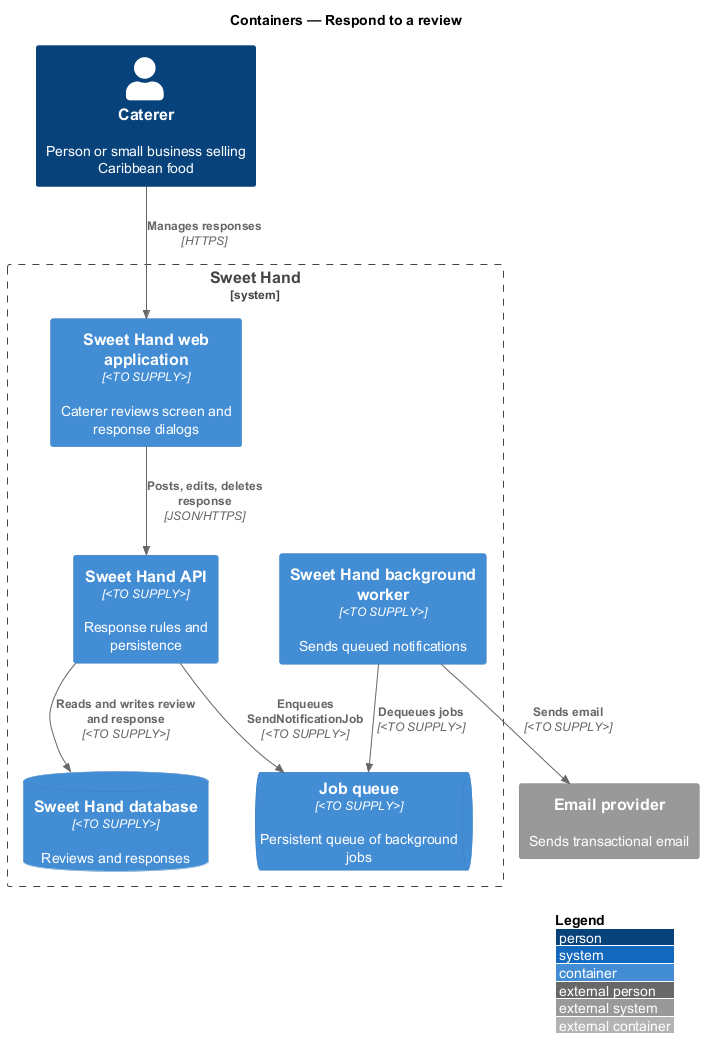

The diagram above was rendered by PlantUML. Its source (embedded in the PNG):
@startuml
!include <C4/C4_Container>
LAYOUT_WITH_LEGEND()
title Containers — Respond to a review

Person(caterer, "Caterer", "Person or small business selling Caribbean food")
System_Ext(email, "Email provider", "Sends transactional email")
System_Boundary(sweethand, "Sweet Hand") {
  Container(web, "Sweet Hand web application", "<TO SUPPLY>", "Caterer reviews screen and response dialogs")
  Container(api, "Sweet Hand API", "<TO SUPPLY>", "Response rules and persistence")
  ContainerDb(db, "Sweet Hand database", "<TO SUPPLY>", "Reviews and responses")
  ContainerQueue(queue, "Job queue", "<TO SUPPLY>", "Persistent queue of background jobs")
  Container(worker, "Sweet Hand background worker", "<TO SUPPLY>", "Sends queued notifications")
}
Rel(caterer, web, "Manages responses", "HTTPS")
Rel(web, api, "Posts, edits, deletes response", "JSON/HTTPS")
Rel(api, db, "Reads and writes review and response", "<TO SUPPLY>")
Rel(api, queue, "Enqueues SendNotificationJob", "<TO SUPPLY>")
Rel(worker, queue, "Dequeues jobs", "<TO SUPPLY>")
Rel(worker, email, "Sends email", "<TO SUPPLY>")
@enduml